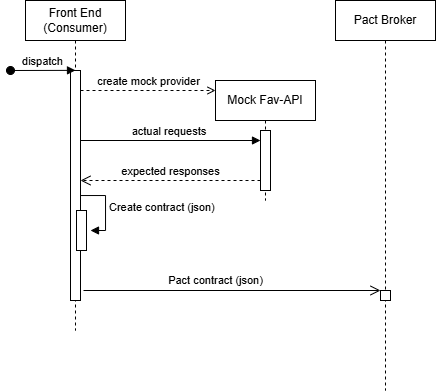

The diagram above was exported from draw.io. Its source (the exported page's mxGraphModel, read from the mxfile embedded in the PNG):
<mxGraphModel dx="975" dy="536" grid="1" gridSize="10" guides="1" tooltips="1" connect="1" arrows="1" fold="1" page="1" pageScale="1" pageWidth="827" pageHeight="1169" math="0" shadow="0">
  <root>
    <mxCell id="0" />
    <mxCell id="1" parent="0" />
    <mxCell id="kgRiQw6oxyHX1_bTaHTf-1" parent="1" style="shape=umlLifeline;perimeter=lifelinePerimeter;whiteSpace=wrap;html=1;container=0;dropTarget=0;collapsible=0;recursiveResize=0;outlineConnect=0;portConstraint=eastwest;newEdgeStyle={&quot;edgeStyle&quot;:&quot;elbowEdgeStyle&quot;,&quot;elbow&quot;:&quot;vertical&quot;,&quot;curved&quot;:0,&quot;rounded&quot;:0};" value="Front End (Consumer)" vertex="1">
      <mxGeometry height="330" width="100" x="40" y="10" as="geometry" />
    </mxCell>
    <mxCell id="kgRiQw6oxyHX1_bTaHTf-2" parent="kgRiQw6oxyHX1_bTaHTf-1" style="html=1;points=[];perimeter=orthogonalPerimeter;outlineConnect=0;targetShapes=umlLifeline;portConstraint=eastwest;newEdgeStyle={&quot;edgeStyle&quot;:&quot;elbowEdgeStyle&quot;,&quot;elbow&quot;:&quot;vertical&quot;,&quot;curved&quot;:0,&quot;rounded&quot;:0};" value="" vertex="1">
      <mxGeometry height="230" width="10" x="45" y="70" as="geometry" />
    </mxCell>
    <mxCell id="kgRiQw6oxyHX1_bTaHTf-3" edge="1" parent="kgRiQw6oxyHX1_bTaHTf-1" style="html=1;verticalAlign=bottom;startArrow=oval;endArrow=block;startSize=8;edgeStyle=elbowEdgeStyle;elbow=vertical;curved=0;rounded=0;" target="kgRiQw6oxyHX1_bTaHTf-2" value="dispatch">
      <mxGeometry relative="1" as="geometry">
        <mxPoint x="-15" y="70" as="sourcePoint" />
      </mxGeometry>
    </mxCell>
    <mxCell id="kgRiQw6oxyHX1_bTaHTf-23" parent="kgRiQw6oxyHX1_bTaHTf-1" style="html=1;points=[[0,0,0,0,5],[0,1,0,0,-5],[1,0,0,0,5],[1,1,0,0,-5]];perimeter=orthogonalPerimeter;outlineConnect=0;targetShapes=umlLifeline;portConstraint=eastwest;newEdgeStyle={&quot;curved&quot;:0,&quot;rounded&quot;:0};" value="" vertex="1">
      <mxGeometry height="40" width="10" x="51" y="210" as="geometry" />
    </mxCell>
    <mxCell id="kgRiQw6oxyHX1_bTaHTf-4" parent="1" style="shape=umlLifeline;perimeter=lifelinePerimeter;whiteSpace=wrap;html=1;container=0;dropTarget=0;collapsible=0;recursiveResize=0;outlineConnect=0;portConstraint=eastwest;newEdgeStyle={&quot;edgeStyle&quot;:&quot;elbowEdgeStyle&quot;,&quot;elbow&quot;:&quot;vertical&quot;,&quot;curved&quot;:0,&quot;rounded&quot;:0};" value="Mock Fav-API" vertex="1">
      <mxGeometry height="120" width="100" x="230" y="90" as="geometry" />
    </mxCell>
    <mxCell id="kgRiQw6oxyHX1_bTaHTf-5" parent="kgRiQw6oxyHX1_bTaHTf-4" style="html=1;points=[];perimeter=orthogonalPerimeter;outlineConnect=0;targetShapes=umlLifeline;portConstraint=eastwest;newEdgeStyle={&quot;edgeStyle&quot;:&quot;elbowEdgeStyle&quot;,&quot;elbow&quot;:&quot;vertical&quot;,&quot;curved&quot;:0,&quot;rounded&quot;:0};" value="" vertex="1">
      <mxGeometry height="60" width="10" x="45" y="50" as="geometry" />
    </mxCell>
    <mxCell id="kgRiQw6oxyHX1_bTaHTf-7" edge="1" parent="1" style="html=1;verticalAlign=bottom;endArrow=open;dashed=1;endSize=8;edgeStyle=elbowEdgeStyle;elbow=vertical;curved=0;rounded=0;" target="kgRiQw6oxyHX1_bTaHTf-2" value="expected responses">
      <mxGeometry relative="1" as="geometry">
        <Array as="points">
          <mxPoint x="235" y="190" />
        </Array>
        <mxPoint x="275" y="190" as="sourcePoint" />
        <mxPoint x="140" y="190" as="targetPoint" />
      </mxGeometry>
    </mxCell>
    <mxCell id="kgRiQw6oxyHX1_bTaHTf-15" parent="1" style="shape=umlLifeline;perimeter=lifelinePerimeter;whiteSpace=wrap;html=1;container=0;dropTarget=0;collapsible=0;recursiveResize=0;outlineConnect=0;portConstraint=eastwest;newEdgeStyle={&quot;edgeStyle&quot;:&quot;elbowEdgeStyle&quot;,&quot;elbow&quot;:&quot;vertical&quot;,&quot;curved&quot;:0,&quot;rounded&quot;:0};" value="Pact Broker" vertex="1">
      <mxGeometry height="390" width="100" x="350" y="10" as="geometry" />
    </mxCell>
    <mxCell id="kgRiQw6oxyHX1_bTaHTf-21" parent="kgRiQw6oxyHX1_bTaHTf-15" style="html=1;points=[[0,0,0,0,5],[0,1,0,0,-5],[1,0,0,0,5],[1,1,0,0,-5]];perimeter=orthogonalPerimeter;outlineConnect=0;targetShapes=umlLifeline;portConstraint=eastwest;newEdgeStyle={&quot;curved&quot;:0,&quot;rounded&quot;:0};" value="" vertex="1">
      <mxGeometry height="10" width="10" x="45" y="290" as="geometry" />
    </mxCell>
    <mxCell id="kgRiQw6oxyHX1_bTaHTf-20" edge="1" parent="1" style="endArrow=open;html=1;rounded=0;endFill=0;endSize=8;" target="kgRiQw6oxyHX1_bTaHTf-21" value="">
      <mxGeometry height="50" relative="1" width="50" as="geometry">
        <mxPoint x="98" y="300" as="sourcePoint" />
        <mxPoint x="462" y="300" as="targetPoint" />
      </mxGeometry>
    </mxCell>
    <mxCell id="kgRiQw6oxyHX1_bTaHTf-22" connectable="0" parent="kgRiQw6oxyHX1_bTaHTf-20" style="edgeLabel;html=1;align=center;verticalAlign=middle;resizable=0;points=[];" value="Pact contract (json)" vertex="1">
      <mxGeometry relative="1" x="0.174" y="-1" as="geometry">
        <mxPoint x="-43" y="-11" as="offset" />
      </mxGeometry>
    </mxCell>
    <mxCell id="kgRiQw6oxyHX1_bTaHTf-24" edge="1" parent="1" source="kgRiQw6oxyHX1_bTaHTf-2" style="html=1;align=left;spacingLeft=2;endArrow=block;rounded=0;edgeStyle=orthogonalEdgeStyle;curved=0;rounded=0;" value="Create contract (json)">
      <mxGeometry relative="1" as="geometry">
        <Array as="points">
          <mxPoint x="120" y="205" />
          <mxPoint x="120" y="240" />
        </Array>
        <mxPoint x="100" y="210" as="sourcePoint" />
        <mxPoint x="105" y="240" as="targetPoint" />
      </mxGeometry>
    </mxCell>
    <mxCell id="PBZ0xMDDLNLjWg_FHxZx-1" edge="1" parent="1" source="kgRiQw6oxyHX1_bTaHTf-2" style="html=1;verticalAlign=bottom;endArrow=open;edgeStyle=elbowEdgeStyle;elbow=vertical;curved=0;rounded=0;dashed=1;endFill=0;" value="create mock provider">
      <mxGeometry relative="1" as="geometry">
        <Array as="points">
          <mxPoint x="175" y="100" />
        </Array>
        <mxPoint x="100" y="100" as="sourcePoint" />
        <mxPoint x="230" y="100" as="targetPoint" />
      </mxGeometry>
    </mxCell>
    <mxCell id="PBZ0xMDDLNLjWg_FHxZx-2" edge="1" parent="1" style="html=1;verticalAlign=bottom;endArrow=block;curved=0;rounded=0;" value="actual requests&amp;nbsp;">
      <mxGeometry relative="1" width="80" as="geometry">
        <mxPoint x="95" y="150" as="sourcePoint" />
        <mxPoint x="275" y="150" as="targetPoint" />
      </mxGeometry>
    </mxCell>
  </root>
</mxGraphModel>